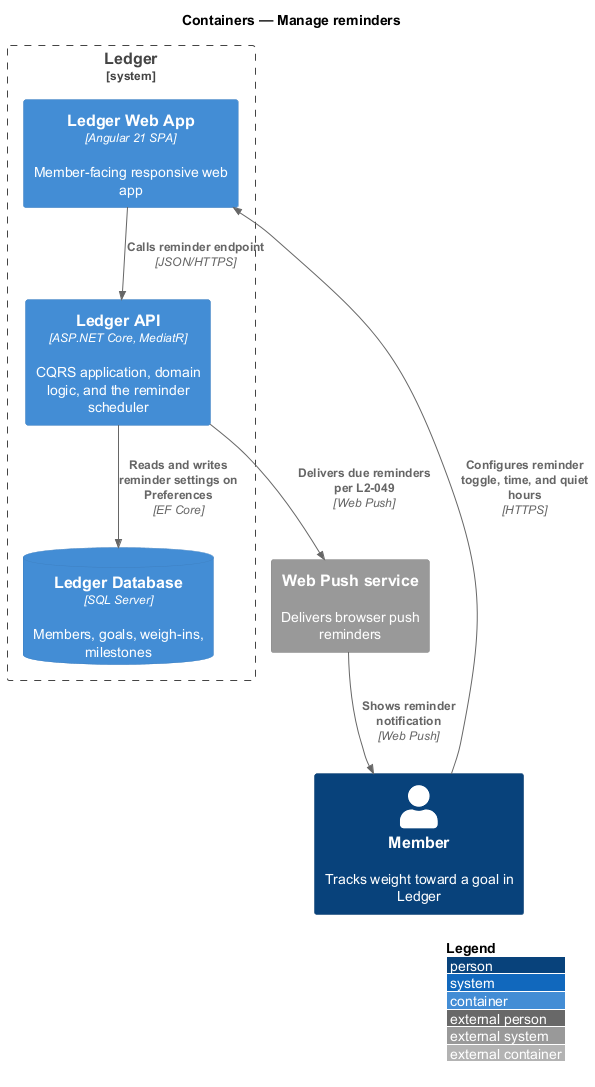

The diagram above was rendered by PlantUML. Its source (embedded in the PNG):
@startuml
!include <C4/C4_Container>
LAYOUT_WITH_LEGEND()
title Containers — Manage reminders

Person(member, "Member", "Tracks weight toward a goal in Ledger")
System_Ext(push, "Web Push service", "Delivers browser push reminders")

System_Boundary(ledger, "Ledger") {
  Container(web, "Ledger Web App", "Angular 21 SPA", "Member-facing responsive web app")
  Container(api, "Ledger API", "ASP.NET Core, MediatR", "CQRS application, domain logic, and the reminder scheduler")
  ContainerDb(db, "Ledger Database", "SQL Server", "Members, goals, weigh-ins, milestones")
}

Rel(member, web, "Configures reminder toggle, time, and quiet hours", "HTTPS")
Rel(web, api, "Calls reminder endpoint", "JSON/HTTPS")
Rel(api, db, "Reads and writes reminder settings on Preferences", "EF Core")
Rel(api, push, "Delivers due reminders per L2-049", "Web Push")
Rel(push, member, "Shows reminder notification", "Web Push")
@enduml